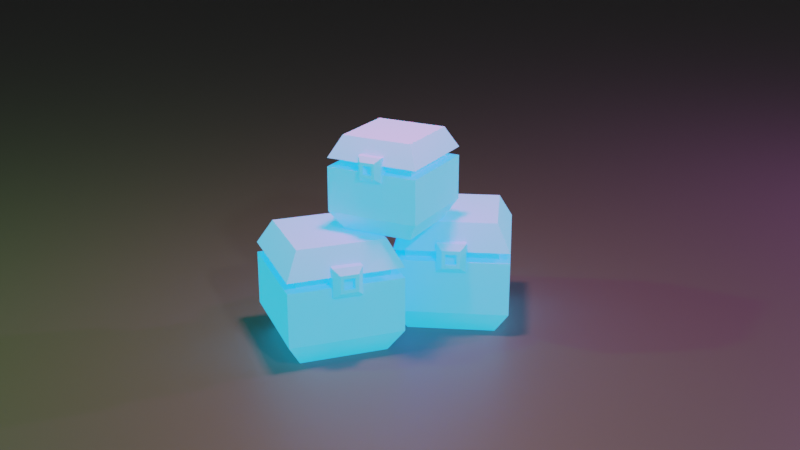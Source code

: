 # Source: Sci-Fi_Box.blend  (saved by Blender 2.83.20; exported with 4.5.12 LTS)
import bpy
from mathutils import Matrix  # noqa: F401  (used for matrix-valued properties, if any)

bpy.ops.wm.read_factory_settings(use_empty=True)
scene = bpy.context.scene
scene.name = 'Scene'

# ---- collections
col_collection = bpy.data.collections.new('Collection'); scene.collection.children.link(col_collection)

# ---- images (referenced by path relative to the original .blend; pixels are not part of the script)
import os
ASSET_DIR = os.environ.get("B2B_ASSET_DIR", "")  # directory of the original .blend (textures are referenced by path, not embedded)
HERE = os.path.dirname(os.path.abspath(__file__))  # packed textures are extracted next to this script under _unpacked/

def load_image(name, relpath, width, height, colorspace="sRGB"):
    """Load a texture the original file referenced (path relative to the .blend, or extracted next to this script)."""
    p = next((c for c in (os.path.join(HERE, relpath), os.path.join(ASSET_DIR, relpath)) if relpath and os.path.exists(c)), "")
    if p:
        img = bpy.data.images.load(p, check_existing=True)
        img.name = name
    else:  # same state as the original file: an image datablock whose file is absent (Cycles renders it pink)
        img = bpy.data.images.new(name, width, height)
        img.source = "FILE"
        img.filepath = "//" + (relpath or name)
    img.colorspace_settings.name = colorspace
    return img
img_cube_material_base_color = load_image('Cube Material Base Color', 'Cube Material Base Color.png', 1024, 1024, 'sRGB')
img_creatmask = load_image('CreatMask', '', 2048, 2048, 'sRGB')

# ---- materials (node trees are filled in below, after node groups)
mat_cube_material = bpy.data.materials.new('Cube Material')
mat_cube_material.alpha_threshold = 0.0
mat_cube_material.use_transparent_shadow = False
mat_cube_material.line_color = (0.0, 0.0, 0.0, 1.0)
mat_material = bpy.data.materials.new('Material')
mat_material.use_transparent_shadow = False

# ---- material node trees
mat_cube_material.use_nodes = True; mat_cube_material.node_tree.nodes.clear()
_N = mat_cube_material.node_tree.nodes; _L = mat_cube_material.node_tree.links
n0 = _N.new('ShaderNodeTexImage'); n0.name = 'Image Texture'; n0.location = (-732, 309)
n0.image = img_cube_material_base_color
n1 = _N.new('ShaderNodeBsdfPrincipled'); n1.name = 'Principled BSDF'; n1.location = (10, 300)
n1.distribution = 'GGX'
n1.subsurface_method = 'BURLEY'
n1.inputs[2].default_value = 1.0
n1.inputs[3].default_value = 1.45
n1.inputs[13].default_value = 0.0
n1.inputs[27].default_value = (0.0, 0.0, 0.0, 1.0)
n1.inputs[28].default_value = 1.0
n2 = _N.new('ShaderNodeOutputMaterial'); n2.name = 'Material Output'; n2.location = (893, 331)
n3 = _N.new('ShaderNodeTexImage'); n3.name = 'Image Texture.001'; n3.location = (-452, 29)
n3.image = img_creatmask
n4 = _N.new('ShaderNodeEmission'); n4.name = 'Emission'; n4.location = (333, 89)
n4.inputs[0].default_value = (0.0, 0.4778, 0.818, 1.0)
n4.inputs[1].default_value = 5.0
n5 = _N.new('ShaderNodeMixShader'); n5.name = 'Mix Shader'; n5.location = (650, 269)
_L.new(n0.outputs[0], n1.inputs[0])
_L.new(n1.outputs[0], n5.inputs[1])
_L.new(n5.outputs[0], n2.inputs[0])
_L.new(n3.outputs[0], n5.inputs[0])
_L.new(n4.outputs[0], n5.inputs[2])
n2.is_active_output = True
mat_material.use_nodes = True; mat_material.node_tree.nodes.clear()
_N = mat_material.node_tree.nodes; _L = mat_material.node_tree.links
n0 = _N.new('ShaderNodeBsdfPrincipled'); n0.name = 'Principled BSDF'; n0.location = (10, 300)
n0.distribution = 'GGX'
n0.subsurface_method = 'BURLEY'
n0.inputs[0].default_value = (0.2396, 0.2396, 0.2396, 1.0)
n0.inputs[1].default_value = 0.2667
n0.inputs[2].default_value = 0.4917
n0.inputs[3].default_value = 1.45
n0.inputs[27].default_value = (0.0, 0.0, 0.0, 1.0)
n0.inputs[28].default_value = 1.0
n1 = _N.new('ShaderNodeOutputMaterial'); n1.name = 'Material Output'; n1.location = (300, 300)
_L.new(n0.outputs[0], n1.inputs[0])
n1.is_active_output = True

# ---- world
world_world = bpy.data.worlds.new('World'); scene.world = world_world
world_world.use_nodes = True; world_world.node_tree.nodes.clear()
_N = world_world.node_tree.nodes; _L = world_world.node_tree.links
n0 = _N.new('ShaderNodeOutputWorld'); n0.name = 'World Output'; n0.location = (300, 300)
n1 = _N.new('ShaderNodeBackground'); n1.name = 'Background'; n1.location = (10, 300)
n1.inputs[0].default_value = (0.05088, 0.05088, 0.05088, 1.0)
_L.new(n1.outputs[0], n0.inputs[0])
n0.is_active_output = True
world_world.color = (0.05088, 0.05088, 0.05088)
world_world.use_sun_shadow = False
world_world.sun_shadow_jitter_overblur = 0.0

# ---- cameras
cam_camera_001 = bpy.data.cameras.new('Camera.001')

# ---- lights
light_point = bpy.data.lights.new('Point', 'POINT')
light_point.color = (0.106, 1.0, 0.08687)
light_point.transmission_factor = 0.0
light_point.energy = 1375.0
light_point.shadow_soft_size = 0.25
light_point.shadow_maximum_resolution = 0.006
light_point.use_absolute_resolution = True
light_point_001 = bpy.data.lights.new('Point.001', 'POINT')
light_point_001.color = (0.992, 0.2532, 1.0)
light_point_001.transmission_factor = 0.0
light_point_001.energy = 1500.0
light_point_001.shadow_soft_size = 0.25
light_point_001.shadow_maximum_resolution = 0.006
light_point_001.use_absolute_resolution = True
light_point_002 = bpy.data.lights.new('Point.002', 'POINT')
light_point_002.transmission_factor = 0.0
light_point_002.energy = 500.0
light_point_002.shadow_soft_size = 0.25
light_point_002.shadow_maximum_resolution = 0.006
light_point_002.use_absolute_resolution = True
light_area = bpy.data.lights.new('Area', 'AREA')
light_area.color = (1.0, 0.3332, 0.3646)
light_area.transmission_factor = 0.0
light_area.energy = 461.7
light_area.shadow_soft_size = 1.0
light_area.shadow_maximum_resolution = 0.006
light_area.use_absolute_resolution = True
light_area.size = 1.0
light_area.size_y = 1.0

# ---- meshes
me_cube = bpy.data.meshes.new('Cube')
me_cube.from_pydata([(0.7664, 0.7664, 1.0), (0.7664, 0.7664, -1.0), (0.7664, -0.7664, 1.0), (0.7664, -0.7664, -1.0), (-0.7664, 0.7664, 1.0), (-0.7664, 0.7664, -1.0), (-0.7664, -0.7664, 1.0), (-0.7664, -0.7664, -1.0), (-0.8105, -0.8105, 0.544), (-0.8105, -0.8105, 0.3614), (0.8105, 0.8105, 0.3614), (0.8105, 0.8105, 0.544), (1.0, 1.0, 0.544), (1.0, 1.0, 0.3614), (-1.0, -1.0, 0.3614), (-1.0, -1.0, 0.544), (1.0, -1.0, 0.544), (1.0, -1.0, 0.3614), (-1.0, 1.0, 0.3614), (-1.0, 1.0, 0.544), (0.8105, -0.8105, 0.544), (0.8105, -0.8105, 0.3614), (-0.8105, 0.8105, 0.3614), (-0.8105, 0.8105, 0.544), (1.0, 1.0, -0.5918), (1.0, -1.0, -0.5918), (-1.0, 1.0, -0.5918), (-1.0, -1.0, -0.5918), (0.5471, -0.2546, 0.198), (0.5471, -0.2546, 0.7073), (0.5471, 0.2546, 0.198), (0.5471, 0.2546, 0.7073), (1.147, -0.09335, 0.3593), (1.147, -0.09335, 0.546), (1.147, 0.09335, 0.3593), (1.147, 0.09335, 0.546), (1.044, 0.2546, 0.198), (1.044, 0.2546, 0.7073), (1.044, -0.2546, 0.198), (1.044, -0.2546, 0.7073), (1.147, 0.157, 0.6096), (1.147, 0.157, 0.2957), (1.147, -0.157, 0.2957), (1.147, -0.157, 0.6096), (1.044, 0.09335, 0.546), (1.044, 0.09335, 0.3593), (1.044, -0.09335, 0.3593), (1.044, -0.09335, 0.546)], [], [(0, 4, 6, 2), (23, 11, 10, 22), (25, 17, 14, 27), (5, 1, 3, 7), (19, 4, 0, 12), (15, 6, 4, 19), (12, 0, 2, 16), (26, 18, 13, 24), (16, 2, 6, 15), (27, 14, 18, 26), (15, 19, 23, 8), (16, 15, 8, 20), (19, 12, 11, 23), (13, 18, 22, 10), (24, 13, 17, 25), (11, 20, 21, 10), (8, 23, 22, 9), (20, 8, 9, 21), (17, 13, 10, 21), (12, 16, 20, 11), (14, 17, 21, 9), (18, 14, 9, 22), (1, 24, 25, 3), (7, 27, 26, 5), (5, 26, 24, 1), (3, 25, 27, 7), (28, 29, 31, 30), (36, 37, 40, 41), (33, 32, 46, 47), (38, 39, 29, 28), (36, 41, 42, 38), (37, 31, 29, 39), (40, 37, 39, 43), (30, 36, 38, 28), (42, 43, 39, 38), (30, 31, 37, 36), (35, 34, 41, 40), (34, 32, 42, 41), (33, 35, 40, 43), (32, 33, 43, 42), (45, 44, 47, 46), (32, 34, 45, 46), (35, 33, 47, 44), (34, 35, 44, 45)])
_uv = me_cube.uv_layers.new(name='UVMap')
_uv.uv.foreach_set('vector', [0.2609, 0.7143, 0.2609, 0.9816, 0.002583, 0.9816, 0.002583, 0.7143, 0.9536, 0.9972, 0.9536, 0.7144, 0.9843, 0.7144, 0.9843, 0.9972, 0.5067, 0.7081, 0.3461, 0.7081, 0.3461, 0.3593, 0.5067, 0.3593, 0.2661, 0.9816, 0.2661, 0.7143, 0.5244, 0.7143, 0.5244, 0.9816, 0.9679, 0.7081, 0.8913, 0.6674, 0.8913, 0.4, 0.9679, 0.3593, 0.9679, 0.3523, 0.8913, 0.3116, 0.8913, 0.04424, 0.9679, 0.003488, 0.8131, 0.003488, 0.8898, 0.04424, 0.8898, 0.3116, 0.8131, 0.3523, 0.741, 0.7081, 0.5804, 0.7081, 0.5804, 0.3593, 0.741, 0.3593, 0.8897, 0.7081, 0.8132, 0.6674, 0.8132, 0.4, 0.8897, 0.3593, 0.5067, 0.3523, 0.3461, 0.3523, 0.3461, 0.003488, 0.5067, 0.003488, 0.3404, 0.7081, 0.003371, 0.7081, 0.0353, 0.6751, 0.3085, 0.6751, 0.3404, 0.3593, 0.3404, 0.7081, 0.3085, 0.6751, 0.3085, 0.3923, 0.003371, 0.7081, 0.003371, 0.3593, 0.0353, 0.3923, 0.0353, 0.6751, 0.3404, 0.003488, 0.3404, 0.3523, 0.3085, 0.3193, 0.3085, 0.03654, 0.6494, 0.003488, 0.8101, 0.003488, 0.8101, 0.3523, 0.6494, 0.3523, 0.9216, 0.7144, 0.9216, 0.9972, 0.8908, 0.9972, 0.8908, 0.7144, 0.9689, 0.2856, 0.9689, 0.002827, 0.9997, 0.002827, 0.9997, 0.2856, 0.953, 0.7144, 0.953, 0.9972, 0.9222, 0.9972, 0.9222, 0.7144, 0.003371, 0.003488, 0.3404, 0.003488, 0.3085, 0.03654, 0.0353, 0.03654, 0.003371, 0.3593, 0.3404, 0.3593, 0.3085, 0.3923, 0.0353, 0.3923, 0.003371, 0.3523, 0.003371, 0.003488, 0.0353, 0.03654, 0.0353, 0.3193, 0.3404, 0.3523, 0.003371, 0.3523, 0.0353, 0.3193, 0.3085, 0.3193, 0.5805, 0.04424, 0.6494, 0.003488, 0.6494, 0.3523, 0.5805, 0.3116, 0.5759, 0.3116, 0.5067, 0.3523, 0.5067, 0.003488, 0.5759, 0.04424, 0.8101, 0.6674, 0.741, 0.7081, 0.741, 0.3593, 0.8101, 0.4, 0.5758, 0.6674, 0.5067, 0.7081, 0.5067, 0.3593, 0.5758, 0.4, 0.6136, 0.9081, 0.5278, 0.9081, 0.5278, 0.8193, 0.6136, 0.8193, 0.7905, 0.7994, 0.8763, 0.7994, 0.8597, 0.8174, 0.8068, 0.8174, 0.7732, 0.8187, 0.7732, 0.8513, 0.7557, 0.8513, 0.7557, 0.8187, 0.7887, 0.7994, 0.7029, 0.7994, 0.7029, 0.7127, 0.7887, 0.7127, 0.6154, 0.7306, 0.6318, 0.7127, 0.6847, 0.7127, 0.7012, 0.7306, 0.6136, 0.7306, 0.6136, 0.8174, 0.5278, 0.8174, 0.5278, 0.7306, 0.5972, 0.7127, 0.6136, 0.7306, 0.5278, 0.7306, 0.5443, 0.7127, 0.6154, 0.8174, 0.6154, 0.7306, 0.7012, 0.7306, 0.7012, 0.8174, 0.7724, 0.8174, 0.7195, 0.8174, 0.7029, 0.7994, 0.7887, 0.7994, 0.7905, 0.7127, 0.8763, 0.7127, 0.8763, 0.7994, 0.7905, 0.7994, 0.6572, 0.8626, 0.6572, 0.8301, 0.6679, 0.819, 0.6679, 0.8737, 0.6572, 0.8301, 0.6258, 0.8301, 0.615, 0.819, 0.6679, 0.819, 0.6258, 0.8626, 0.6572, 0.8626, 0.6679, 0.8737, 0.615, 0.8737, 0.6258, 0.8301, 0.6258, 0.8626, 0.615, 0.8737, 0.615, 0.819, 0.7002, 0.8187, 0.7002, 0.8513, 0.6688, 0.8513, 0.6688, 0.8187, 0.7376, 0.8187, 0.7376, 0.8513, 0.7201, 0.8513, 0.7201, 0.8187, 0.7197, 0.8187, 0.7197, 0.8513, 0.7022, 0.8513, 0.7022, 0.8187, 0.7379, 0.8513, 0.7379, 0.8187, 0.7554, 0.8187, 0.7554, 0.8513])
me_cube.materials.append(mat_cube_material)
me_cube.use_remesh_preserve_volume = False
me_cube.use_remesh_preserve_attributes = False
me_cube.use_mirror_vertex_groups = False
me_cube.use_paint_bone_selection = False
me_cube.use_paint_mask = True
me_cube.update()
me_plane = bpy.data.meshes.new('Plane')
me_plane.from_pydata([(1.0, -1.0, 0.0), (1.0, 1.0, 0.0), (-1.0, -1.0, 1.017), (-1.0, 1.0, 1.017), (-0.7706, -1.0, 0.0), (-1.0, -1.0, 0.2294), (-0.83, -1.0, 0.007816), (-0.8853, -1.0, 0.03073), (-0.9328, -1.0, 0.06718), (-0.9693, -1.0, 0.1147), (-0.9922, -1.0, 0.17), (-1.0, 1.0, 0.2294), (-0.7706, 1.0, 0.0), (-0.9922, 1.0, 0.17), (-0.9693, 1.0, 0.1147), (-0.9328, 1.0, 0.06718), (-0.8853, 1.0, 0.03073), (-0.83, 1.0, 0.007816)], [], [(4, 0, 1, 12), (11, 5, 10, 13), (13, 10, 9, 14), (14, 9, 8, 15), (15, 8, 7, 16), (16, 7, 6, 17), (17, 6, 4, 12), (5, 11, 3, 2)])
me_plane.polygons.foreach_set('use_smooth', [True] * 8)
_uv = me_plane.uv_layers.new(name='UVMap')
_uv.uv.foreach_set('vector', [0.1147, 0.0, 1.0, 0.0, 1.0, 1.0, 0.1147, 1.0, 0.0, 1.0, 0.0, 0.0, 0.0, 0.0, 0.0, 1.0, 0.0, 1.0, 0.0, 0.0, 0.0, 0.0, 0.0, 1.0, 0.0, 1.0, 0.0, 0.0, 0.0, 0.0, 0.0, 1.0, 0.0, 1.0, 0.0, 0.0, 0.05734, 0.0, 0.05734, 1.0, 0.05734, 1.0, 0.05734, 0.0, 0.08501, 0.0, 0.08501, 1.0, 0.08501, 1.0, 0.08501, 0.0, 0.1147, 0.0, 0.1147, 1.0, 0.0, 0.0, 0.0, 1.0, 0.0, 1.0, 0.0, 0.0])
me_plane.materials.append(mat_material)
me_plane.use_remesh_fix_poles = True
me_plane.use_remesh_preserve_attributes = False
me_plane.use_mirror_vertex_groups = False
me_plane.update()
me_cube_001 = bpy.data.meshes.new('Cube.001')
me_cube_001.from_pydata([(0.7664, 0.7664, 1.0), (0.7664, 0.7664, -1.0), (0.7664, -0.7664, 1.0), (0.7664, -0.7664, -1.0), (-0.7664, 0.7664, 1.0), (-0.7664, 0.7664, -1.0), (-0.7664, -0.7664, 1.0), (-0.7664, -0.7664, -1.0), (-0.8105, -0.8105, 0.544), (-0.8105, -0.8105, 0.3614), (0.8105, 0.8105, 0.3614), (0.8105, 0.8105, 0.544), (1.0, 1.0, 0.544), (1.0, 1.0, 0.3614), (-1.0, -1.0, 0.3614), (-1.0, -1.0, 0.544), (1.0, -1.0, 0.544), (1.0, -1.0, 0.3614), (-1.0, 1.0, 0.3614), (-1.0, 1.0, 0.544), (0.8105, -0.8105, 0.544), (0.8105, -0.8105, 0.3614), (-0.8105, 0.8105, 0.3614), (-0.8105, 0.8105, 0.544), (1.0, 1.0, -0.5918), (1.0, -1.0, -0.5918), (-1.0, 1.0, -0.5918), (-1.0, -1.0, -0.5918), (0.5471, -0.2546, 0.198), (0.5471, -0.2546, 0.7073), (0.5471, 0.2546, 0.198), (0.5471, 0.2546, 0.7073), (1.147, -0.09335, 0.3593), (1.147, -0.09335, 0.546), (1.147, 0.09335, 0.3593), (1.147, 0.09335, 0.546), (1.044, 0.2546, 0.198), (1.044, 0.2546, 0.7073), (1.044, -0.2546, 0.198), (1.044, -0.2546, 0.7073), (1.147, 0.157, 0.6096), (1.147, 0.157, 0.2957), (1.147, -0.157, 0.2957), (1.147, -0.157, 0.6096), (1.044, 0.09335, 0.546), (1.044, 0.09335, 0.3593), (1.044, -0.09335, 0.3593), (1.044, -0.09335, 0.546)], [], [(0, 4, 6, 2), (23, 11, 10, 22), (25, 17, 14, 27), (5, 1, 3, 7), (19, 4, 0, 12), (15, 6, 4, 19), (12, 0, 2, 16), (26, 18, 13, 24), (16, 2, 6, 15), (27, 14, 18, 26), (15, 19, 23, 8), (16, 15, 8, 20), (19, 12, 11, 23), (13, 18, 22, 10), (24, 13, 17, 25), (11, 20, 21, 10), (8, 23, 22, 9), (20, 8, 9, 21), (17, 13, 10, 21), (12, 16, 20, 11), (14, 17, 21, 9), (18, 14, 9, 22), (1, 24, 25, 3), (7, 27, 26, 5), (5, 26, 24, 1), (3, 25, 27, 7), (28, 29, 31, 30), (36, 37, 40, 41), (33, 32, 46, 47), (38, 39, 29, 28), (36, 41, 42, 38), (37, 31, 29, 39), (40, 37, 39, 43), (30, 36, 38, 28), (42, 43, 39, 38), (30, 31, 37, 36), (35, 34, 41, 40), (34, 32, 42, 41), (33, 35, 40, 43), (32, 33, 43, 42), (45, 44, 47, 46), (32, 34, 45, 46), (35, 33, 47, 44), (34, 35, 44, 45)])
_uv = me_cube_001.uv_layers.new(name='UVMap')
_uv.uv.foreach_set('vector', [0.2609, 0.7143, 0.2609, 0.9816, 0.002583, 0.9816, 0.002583, 0.7143, 0.9536, 0.9972, 0.9536, 0.7144, 0.9843, 0.7144, 0.9843, 0.9972, 0.5067, 0.7081, 0.3461, 0.7081, 0.3461, 0.3593, 0.5067, 0.3593, 0.2661, 0.9816, 0.2661, 0.7143, 0.5244, 0.7143, 0.5244, 0.9816, 0.9679, 0.7081, 0.8913, 0.6674, 0.8913, 0.4, 0.9679, 0.3593, 0.9679, 0.3523, 0.8913, 0.3116, 0.8913, 0.04424, 0.9679, 0.003488, 0.8131, 0.003488, 0.8898, 0.04424, 0.8898, 0.3116, 0.8131, 0.3523, 0.741, 0.7081, 0.5804, 0.7081, 0.5804, 0.3593, 0.741, 0.3593, 0.8897, 0.7081, 0.8132, 0.6674, 0.8132, 0.4, 0.8897, 0.3593, 0.5067, 0.3523, 0.3461, 0.3523, 0.3461, 0.003488, 0.5067, 0.003488, 0.3404, 0.7081, 0.003371, 0.7081, 0.0353, 0.6751, 0.3085, 0.6751, 0.3404, 0.3593, 0.3404, 0.7081, 0.3085, 0.6751, 0.3085, 0.3923, 0.003371, 0.7081, 0.003371, 0.3593, 0.0353, 0.3923, 0.0353, 0.6751, 0.3404, 0.003488, 0.3404, 0.3523, 0.3085, 0.3193, 0.3085, 0.03654, 0.6494, 0.003488, 0.8101, 0.003488, 0.8101, 0.3523, 0.6494, 0.3523, 0.9216, 0.7144, 0.9216, 0.9972, 0.8908, 0.9972, 0.8908, 0.7144, 0.9689, 0.2856, 0.9689, 0.002827, 0.9997, 0.002827, 0.9997, 0.2856, 0.953, 0.7144, 0.953, 0.9972, 0.9222, 0.9972, 0.9222, 0.7144, 0.003371, 0.003488, 0.3404, 0.003488, 0.3085, 0.03654, 0.0353, 0.03654, 0.003371, 0.3593, 0.3404, 0.3593, 0.3085, 0.3923, 0.0353, 0.3923, 0.003371, 0.3523, 0.003371, 0.003488, 0.0353, 0.03654, 0.0353, 0.3193, 0.3404, 0.3523, 0.003371, 0.3523, 0.0353, 0.3193, 0.3085, 0.3193, 0.5805, 0.04424, 0.6494, 0.003488, 0.6494, 0.3523, 0.5805, 0.3116, 0.5759, 0.3116, 0.5067, 0.3523, 0.5067, 0.003488, 0.5759, 0.04424, 0.8101, 0.6674, 0.741, 0.7081, 0.741, 0.3593, 0.8101, 0.4, 0.5758, 0.6674, 0.5067, 0.7081, 0.5067, 0.3593, 0.5758, 0.4, 0.6136, 0.9081, 0.5278, 0.9081, 0.5278, 0.8193, 0.6136, 0.8193, 0.7905, 0.7994, 0.8763, 0.7994, 0.8597, 0.8174, 0.8068, 0.8174, 0.7732, 0.8187, 0.7732, 0.8513, 0.7557, 0.8513, 0.7557, 0.8187, 0.7887, 0.7994, 0.7029, 0.7994, 0.7029, 0.7127, 0.7887, 0.7127, 0.6154, 0.7306, 0.6318, 0.7127, 0.6847, 0.7127, 0.7012, 0.7306, 0.6136, 0.7306, 0.6136, 0.8174, 0.5278, 0.8174, 0.5278, 0.7306, 0.5972, 0.7127, 0.6136, 0.7306, 0.5278, 0.7306, 0.5443, 0.7127, 0.6154, 0.8174, 0.6154, 0.7306, 0.7012, 0.7306, 0.7012, 0.8174, 0.7724, 0.8174, 0.7195, 0.8174, 0.7029, 0.7994, 0.7887, 0.7994, 0.7905, 0.7127, 0.8763, 0.7127, 0.8763, 0.7994, 0.7905, 0.7994, 0.6572, 0.8626, 0.6572, 0.8301, 0.6679, 0.819, 0.6679, 0.8737, 0.6572, 0.8301, 0.6258, 0.8301, 0.615, 0.819, 0.6679, 0.819, 0.6258, 0.8626, 0.6572, 0.8626, 0.6679, 0.8737, 0.615, 0.8737, 0.6258, 0.8301, 0.6258, 0.8626, 0.615, 0.8737, 0.615, 0.819, 0.7002, 0.8187, 0.7002, 0.8513, 0.6688, 0.8513, 0.6688, 0.8187, 0.7376, 0.8187, 0.7376, 0.8513, 0.7201, 0.8513, 0.7201, 0.8187, 0.7197, 0.8187, 0.7197, 0.8513, 0.7022, 0.8513, 0.7022, 0.8187, 0.7379, 0.8513, 0.7379, 0.8187, 0.7554, 0.8187, 0.7554, 0.8513])
me_cube_001.materials.append(mat_cube_material)
me_cube_001.use_remesh_preserve_volume = False
me_cube_001.use_remesh_preserve_attributes = False
me_cube_001.use_mirror_vertex_groups = False
me_cube_001.use_paint_bone_selection = False
me_cube_001.use_paint_mask = True
me_cube_001.update()
me_cube_002 = bpy.data.meshes.new('Cube.002')
me_cube_002.from_pydata([(0.7664, 0.7664, 1.0), (0.7664, 0.7664, -1.0), (0.7664, -0.7664, 1.0), (0.7664, -0.7664, -1.0), (-0.7664, 0.7664, 1.0), (-0.7664, 0.7664, -1.0), (-0.7664, -0.7664, 1.0), (-0.7664, -0.7664, -1.0), (-0.8105, -0.8105, 0.544), (-0.8105, -0.8105, 0.3614), (0.8105, 0.8105, 0.3614), (0.8105, 0.8105, 0.544), (1.0, 1.0, 0.544), (1.0, 1.0, 0.3614), (-1.0, -1.0, 0.3614), (-1.0, -1.0, 0.544), (1.0, -1.0, 0.544), (1.0, -1.0, 0.3614), (-1.0, 1.0, 0.3614), (-1.0, 1.0, 0.544), (0.8105, -0.8105, 0.544), (0.8105, -0.8105, 0.3614), (-0.8105, 0.8105, 0.3614), (-0.8105, 0.8105, 0.544), (1.0, 1.0, -0.5918), (1.0, -1.0, -0.5918), (-1.0, 1.0, -0.5918), (-1.0, -1.0, -0.5918), (0.5471, -0.2546, 0.198), (0.5471, -0.2546, 0.7073), (0.5471, 0.2546, 0.198), (0.5471, 0.2546, 0.7073), (1.147, -0.09335, 0.3593), (1.147, -0.09335, 0.546), (1.147, 0.09335, 0.3593), (1.147, 0.09335, 0.546), (1.044, 0.2546, 0.198), (1.044, 0.2546, 0.7073), (1.044, -0.2546, 0.198), (1.044, -0.2546, 0.7073), (1.147, 0.157, 0.6096), (1.147, 0.157, 0.2957), (1.147, -0.157, 0.2957), (1.147, -0.157, 0.6096), (1.044, 0.09335, 0.546), (1.044, 0.09335, 0.3593), (1.044, -0.09335, 0.3593), (1.044, -0.09335, 0.546)], [], [(0, 4, 6, 2), (23, 11, 10, 22), (25, 17, 14, 27), (5, 1, 3, 7), (19, 4, 0, 12), (15, 6, 4, 19), (12, 0, 2, 16), (26, 18, 13, 24), (16, 2, 6, 15), (27, 14, 18, 26), (15, 19, 23, 8), (16, 15, 8, 20), (19, 12, 11, 23), (13, 18, 22, 10), (24, 13, 17, 25), (11, 20, 21, 10), (8, 23, 22, 9), (20, 8, 9, 21), (17, 13, 10, 21), (12, 16, 20, 11), (14, 17, 21, 9), (18, 14, 9, 22), (1, 24, 25, 3), (7, 27, 26, 5), (5, 26, 24, 1), (3, 25, 27, 7), (28, 29, 31, 30), (36, 37, 40, 41), (33, 32, 46, 47), (38, 39, 29, 28), (36, 41, 42, 38), (37, 31, 29, 39), (40, 37, 39, 43), (30, 36, 38, 28), (42, 43, 39, 38), (30, 31, 37, 36), (35, 34, 41, 40), (34, 32, 42, 41), (33, 35, 40, 43), (32, 33, 43, 42), (45, 44, 47, 46), (32, 34, 45, 46), (35, 33, 47, 44), (34, 35, 44, 45)])
_uv = me_cube_002.uv_layers.new(name='UVMap')
_uv.uv.foreach_set('vector', [0.2609, 0.7143, 0.2609, 0.9816, 0.002583, 0.9816, 0.002583, 0.7143, 0.9536, 0.9972, 0.9536, 0.7144, 0.9843, 0.7144, 0.9843, 0.9972, 0.5067, 0.7081, 0.3461, 0.7081, 0.3461, 0.3593, 0.5067, 0.3593, 0.2661, 0.9816, 0.2661, 0.7143, 0.5244, 0.7143, 0.5244, 0.9816, 0.9679, 0.7081, 0.8913, 0.6674, 0.8913, 0.4, 0.9679, 0.3593, 0.9679, 0.3523, 0.8913, 0.3116, 0.8913, 0.04424, 0.9679, 0.003488, 0.8131, 0.003488, 0.8898, 0.04424, 0.8898, 0.3116, 0.8131, 0.3523, 0.741, 0.7081, 0.5804, 0.7081, 0.5804, 0.3593, 0.741, 0.3593, 0.8897, 0.7081, 0.8132, 0.6674, 0.8132, 0.4, 0.8897, 0.3593, 0.5067, 0.3523, 0.3461, 0.3523, 0.3461, 0.003488, 0.5067, 0.003488, 0.3404, 0.7081, 0.003371, 0.7081, 0.0353, 0.6751, 0.3085, 0.6751, 0.3404, 0.3593, 0.3404, 0.7081, 0.3085, 0.6751, 0.3085, 0.3923, 0.003371, 0.7081, 0.003371, 0.3593, 0.0353, 0.3923, 0.0353, 0.6751, 0.3404, 0.003488, 0.3404, 0.3523, 0.3085, 0.3193, 0.3085, 0.03654, 0.6494, 0.003488, 0.8101, 0.003488, 0.8101, 0.3523, 0.6494, 0.3523, 0.9216, 0.7144, 0.9216, 0.9972, 0.8908, 0.9972, 0.8908, 0.7144, 0.9689, 0.2856, 0.9689, 0.002827, 0.9997, 0.002827, 0.9997, 0.2856, 0.953, 0.7144, 0.953, 0.9972, 0.9222, 0.9972, 0.9222, 0.7144, 0.003371, 0.003488, 0.3404, 0.003488, 0.3085, 0.03654, 0.0353, 0.03654, 0.003371, 0.3593, 0.3404, 0.3593, 0.3085, 0.3923, 0.0353, 0.3923, 0.003371, 0.3523, 0.003371, 0.003488, 0.0353, 0.03654, 0.0353, 0.3193, 0.3404, 0.3523, 0.003371, 0.3523, 0.0353, 0.3193, 0.3085, 0.3193, 0.5805, 0.04424, 0.6494, 0.003488, 0.6494, 0.3523, 0.5805, 0.3116, 0.5759, 0.3116, 0.5067, 0.3523, 0.5067, 0.003488, 0.5759, 0.04424, 0.8101, 0.6674, 0.741, 0.7081, 0.741, 0.3593, 0.8101, 0.4, 0.5758, 0.6674, 0.5067, 0.7081, 0.5067, 0.3593, 0.5758, 0.4, 0.6136, 0.9081, 0.5278, 0.9081, 0.5278, 0.8193, 0.6136, 0.8193, 0.7905, 0.7994, 0.8763, 0.7994, 0.8597, 0.8174, 0.8068, 0.8174, 0.7732, 0.8187, 0.7732, 0.8513, 0.7557, 0.8513, 0.7557, 0.8187, 0.7887, 0.7994, 0.7029, 0.7994, 0.7029, 0.7127, 0.7887, 0.7127, 0.6154, 0.7306, 0.6318, 0.7127, 0.6847, 0.7127, 0.7012, 0.7306, 0.6136, 0.7306, 0.6136, 0.8174, 0.5278, 0.8174, 0.5278, 0.7306, 0.5972, 0.7127, 0.6136, 0.7306, 0.5278, 0.7306, 0.5443, 0.7127, 0.6154, 0.8174, 0.6154, 0.7306, 0.7012, 0.7306, 0.7012, 0.8174, 0.7724, 0.8174, 0.7195, 0.8174, 0.7029, 0.7994, 0.7887, 0.7994, 0.7905, 0.7127, 0.8763, 0.7127, 0.8763, 0.7994, 0.7905, 0.7994, 0.6572, 0.8626, 0.6572, 0.8301, 0.6679, 0.819, 0.6679, 0.8737, 0.6572, 0.8301, 0.6258, 0.8301, 0.615, 0.819, 0.6679, 0.819, 0.6258, 0.8626, 0.6572, 0.8626, 0.6679, 0.8737, 0.615, 0.8737, 0.6258, 0.8301, 0.6258, 0.8626, 0.615, 0.8737, 0.615, 0.819, 0.7002, 0.8187, 0.7002, 0.8513, 0.6688, 0.8513, 0.6688, 0.8187, 0.7376, 0.8187, 0.7376, 0.8513, 0.7201, 0.8513, 0.7201, 0.8187, 0.7197, 0.8187, 0.7197, 0.8513, 0.7022, 0.8513, 0.7022, 0.8187, 0.7379, 0.8513, 0.7379, 0.8187, 0.7554, 0.8187, 0.7554, 0.8513])
me_cube_002.materials.append(mat_cube_material)
me_cube_002.use_remesh_preserve_volume = False
me_cube_002.use_remesh_preserve_attributes = False
me_cube_002.use_mirror_vertex_groups = False
me_cube_002.use_paint_bone_selection = False
me_cube_002.use_paint_mask = True
me_cube_002.update()

# ---- objects
ob_cube = bpy.data.objects.new('Cube', me_cube)
ob_plane = bpy.data.objects.new('Plane', me_plane)
ob_cube_001 = bpy.data.objects.new('Cube.001', me_cube_001)
ob_cube_002 = bpy.data.objects.new('Cube.002', me_cube_002)
ob_point = bpy.data.objects.new('Point', light_point)
ob_point_001 = bpy.data.objects.new('Point.001', light_point_001)
ob_camera = bpy.data.objects.new('Camera', cam_camera_001)
ob_point_002 = bpy.data.objects.new('Point.002', light_point_002)
ob_area = bpy.data.objects.new('Area', light_area)

# ---- transforms, parenting, visibility, modifiers, constraints
ob_cube.location = (0.0, 0.0, 0.9981)
ob_cube.rotation_euler = (0.0, -0.0, 0.09597)
ob_cube.lock_rotations_4d = False
ob_cube.empty_display_type = 'ARROWS'
ob_cube.lineart.crease_threshold = 0.0
ob_plane.location = (0.8105, 0.0, -0.004582)
ob_plane.scale = (110.7, 110.7, 110.7)
ob_plane.lineart.crease_threshold = 0.0
ob_cube_001.location = (-0.5152, 2.384, 0.9981)
ob_cube_001.rotation_euler = (0.0, -0.0, -0.3631)
ob_cube_001.lock_rotations_4d = False
ob_cube_001.empty_display_type = 'ARROWS'
ob_cube_001.lineart.crease_threshold = 0.0
ob_cube_002.location = (0.01116, 1.137, 2.814)
ob_cube_002.rotation_euler = (0.0, -0.0, -0.7453)
ob_cube_002.scale = (0.8083, 0.8083, 0.8083)
ob_cube_002.lock_rotations_4d = False
ob_cube_002.empty_display_type = 'ARROWS'
ob_cube_002.lineart.crease_threshold = 0.0
ob_point.location = (-1.292, -10.85, 11.2)
ob_point.lineart.crease_threshold = 0.0
ob_point_001.location = (-0.2354, 16.33, 9.403)
ob_point_001.lineart.crease_threshold = 0.0
ob_camera.location = (17.16, -3.304, 8.409)
ob_camera.rotation_euler = (1.222, -4.059e-06, 1.312)
ob_camera.lineart.crease_threshold = 0.0
ob_point_002.location = (8.421, 1.918, 8.123)
ob_point_002.lineart.crease_threshold = 0.0
ob_area.location = (0.8105, 0.9012, 10.05)
ob_area.lineart.crease_threshold = 0.0

# ---- collection membership
col_collection.objects.link(ob_cube)
col_collection.objects.link(ob_plane)
col_collection.objects.link(ob_cube_001)
col_collection.objects.link(ob_cube_002)
col_collection.objects.link(ob_point)
col_collection.objects.link(ob_point_001)
col_collection.objects.link(ob_camera)
col_collection.objects.link(ob_point_002)
col_collection.objects.link(ob_area)

# ---- scene / render settings (as saved in the file)
scene.camera = ob_camera
scene.frame_start = 1; scene.frame_end = 250; scene.frame_set(1)
scene.render.engine = 'BLENDER_EEVEE_NEXT'
scene.cycles.use_denoising = False
scene.cycles.samples = 128
scene.cycles.sampling_pattern = 'TABULATED_SOBOL'
scene.cycles.use_adaptive_sampling = False
scene.cycles.use_light_tree = False
scene.eevee.use_gtao = True
scene.eevee.use_raytracing = True
scene.view_settings.view_transform = 'Filmic'
bpy.context.view_layer.update()
